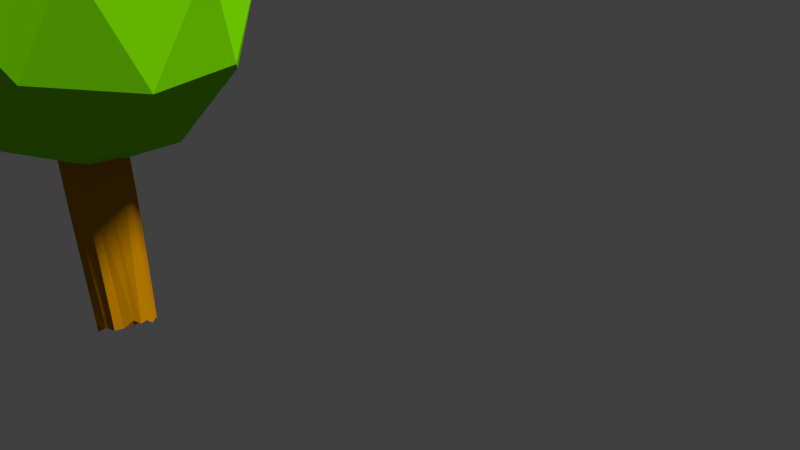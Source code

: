 # Source: Arbres_Fractal_Lunatic_Grand.blend  (saved by Blender 2.69.0; exported with 4.5.12 LTS)
import bpy
from mathutils import Matrix  # noqa: F401  (used for matrix-valued properties, if any)

bpy.ops.wm.read_factory_settings(use_empty=True)
scene = bpy.context.scene
scene.name = 'Scene'

# ---- collections
col_collection_1 = bpy.data.collections.new('Collection 1'); scene.collection.children.link(col_collection_1)

# ---- materials (node trees are filled in below, after node groups)
mat_arbre = bpy.data.materials.new('Arbre')
mat_arbre.alpha_threshold = 0.0
mat_arbre.use_transparent_shadow = False
mat_arbre.preview_render_type = 'FLAT'
mat_arbre.diffuse_color = (0.4575, 0.1901, 0.0, 1.0)
mat_arbre.specular_color = (1.0, 0.8871, 0.7668)
mat_arbre.roughness = 0.5
mat_arbre.line_color = (0.0, 0.0, 0.0, 1.0)
mat_feuilles_001 = bpy.data.materials.new('Feuilles.001')
mat_feuilles_001.alpha_threshold = 0.0
mat_feuilles_001.use_transparent_shadow = False
mat_feuilles_001.diffuse_color = (0.1878, 0.6982, 0.0, 1.0)
mat_feuilles_001.specular_color = (0.5596, 0.4567, 0.04715)
mat_feuilles_001.roughness = 0.5
mat_feuilles_001.line_color = (0.0, 0.0, 0.0, 1.0)

# ---- material node trees

# ---- world
world_world = bpy.data.worlds.new('World'); scene.world = world_world
world_world.color = (0.05088, 0.05088, 0.05088)
world_world.use_sun_shadow = False
world_world.sun_shadow_jitter_overblur = 0.0
world_world.cycles.sampling_method = 'MANUAL'
world_world.cycles.sample_map_resolution = 256

# ---- cameras
cam_camera = bpy.data.cameras.new('Camera')
cam_camera.clip_start = 0.14
cam_camera.clip_end = 100.0
cam_camera.lens = 27.68
cam_camera.sensor_width = 32.0
cam_camera.sensor_height = 18.0
cam_camera.ortho_scale = 7.314
cam_camera.shift_x = 0.008
cam_camera.shift_y = 0.12
cam_camera.dof.focus_distance = 0.0
cam_camera.dof.aperture_fstop = 128.0

# ---- lights
light_lamp = bpy.data.lights.new('Lamp', 'SUN')
light_lamp.transmission_factor = 0.0
light_lamp.cutoff_distance = 30.0
light_lamp.angle = 0.1993
light_lamp.energy = 4.56
light_lamp.shadow_buffer_clip_start = 1.001
light_lamp.shadow_soft_size = 0.1
light_lamp.shadow_cascade_max_distance = 1000.0
light_lamp.cycles.use_multiple_importance_sampling = False

# ---- meshes
me_cylinder_002 = bpy.data.meshes.new('Cylinder.002')
me_cylinder_002.from_pydata([(0.07672, 0.9408, -1.006), (0.02121, 1.027, 0.9515), (0.5657, 0.8197, -1.044), (0.5339, 0.8567, 0.9805), (0.9155, 0.4702, -1.028), (0.8906, 0.4273, 0.989), (1.077, -0.003803, -0.9892), (1.036, 0.001041, 1.068), (0.8073, -0.4972, -1.014), (0.9009, -0.5184, 0.9942), (0.4789, -0.8443, -1.021), (0.5746, -0.8912, 1.002), (0.006308, -1.069, -1.01), (0.05532, -0.983, 0.9364), (-0.4455, -0.8014, -0.956), (-0.4517, -0.9305, 0.963), (-0.8954, -0.4976, -0.9832), (-0.8974, -0.5389, 1.023), (-0.9417, 0.003706, -0.9725), (-1.058, -0.002177, 1.02), (-0.8141, 0.484, -0.9863), (-0.8323, 0.4777, 0.9333), (-0.4164, 0.8938, -1.011), (-0.5487, 0.828, 1.03), (0.2877, 0.906, -0.9782), (0.3252, 0.902, 0.9657), (0.08014, 1.087, -0.05848), (0.4155, 0.9666, -0.1413), (0.7675, 0.6793, -1.015), (0.6984, 0.6935, 0.9674), (1.069, 0.4164, 0.1533), (0.9898, 0.2495, -0.9879), (0.9243, 0.2286, 0.9652), (1.055, 0.2734, -0.1256), (0.9676, -0.1958, -0.9615), (0.9997, -0.234, 0.9371), (0.6692, -0.6369, 0.02044), (0.7201, -0.7883, -1.019), (0.7138, -0.6473, 0.9992), (0.6067, -0.815, 0.1202), (0.3758, -0.9288, -1.016), (0.2924, -0.9586, 1.012), (-0.1954, -1.008, -0.07829), (-0.3135, -0.9519, -1.103), (-0.2661, -1.025, 0.9617), (-0.5285, -0.9095, -0.2067), (-0.6749, -0.6952, -1.001), (-0.6904, -0.7301, 1.004), (-0.8275, -0.7631, 0.1326), (-0.914, -0.2755, -0.9974), (-0.8974, -0.3514, 1.036), (-1.023, -0.03581, 0.04128), (-0.9627, 0.1849, -1.016), (-0.9081, 0.2395, 1.052), (-1.063, 0.335, 0.0006097), (-0.6814, 0.6907, -1.023), (-0.6034, 0.6708, 0.9833), (-0.5499, 0.9783, -0.04087), (-0.2585, 0.933, -0.9787), (-0.233, 0.8607, 1.068), (0.228, 1.023, -0.1267), (0.865, 0.613, -0.1587), (1.07, 0.3274, 0.01782), (0.8798, -0.1546, -0.1212), (0.6568, -0.7328, 0.08703), (0.167, -1.02, 0.03558), (-0.368, -0.9941, -0.1599), (-0.7343, -0.842, -0.06176), (-0.8735, -0.416, 0.1151), (-1.025, 0.15, 0.01839), (-0.2686, 1.047, -0.05974), (-0.8158, 0.7943, 0.07209), (0.1531, 0.01192, 0.06437), (3.732, -2.946, 0.6897), (-1.214, -4.774, 0.6897), (-4.271, 0.01192, 0.6897), (-1.214, 4.798, 0.6897), (3.732, 2.97, 0.6897), (1.52, -4.774, 2.181), (-3.426, -2.946, 2.181), (-3.426, 2.97, 2.12), (1.52, 4.798, 2.12), (4.577, 0.01192, 2.12), (0.1531, 0.01192, 3.68), (-0.6504, -2.801, 0.2333), (2.257, -1.727, 0.2333), (1.453, -4.54, 0.6009), (4.36, 0.01192, 0.6009), (2.257, 1.751, 0.2333), (-2.447, 0.01192, 0.2333), (-3.251, -2.801, 0.6009), (-0.6504, 2.825, 0.2333), (-3.251, 2.825, 0.6009), (1.453, 4.564, 0.6009), (4.857, -1.727, 1.228), (4.857, 1.751, 1.228), (0.1531, -5.614, 1.228), (3.06, -4.54, 1.228), (-4.551, -1.727, 1.228), (-2.754, -4.54, 1.228), (-2.754, 4.564, 1.228), (-4.551, 1.751, 1.228), (3.06, 4.564, 1.228), (0.1531, 5.638, 1.228), (3.557, -2.801, 2.394), (-1.147, -4.54, 2.394), (-4.054, 0.01192, 2.394), (-1.147, 4.564, 2.276), (3.557, 2.825, 2.276), (0.9565, -2.801, 3.275), (2.753, 0.01192, 3.275), (-1.95, -1.727, 3.275), (-1.95, 1.751, 2.924), (0.9565, 2.825, 2.924)], [], [(60, 25, 3, 27), (61, 29, 5, 30), (62, 32, 7, 33), (63, 35, 9, 36), (64, 38, 11, 39), (65, 41, 13, 42), (66, 44, 15, 45), (67, 47, 17, 48), (68, 50, 19, 51), (69, 53, 21, 54), (3, 25, 1, 59, 23, 56, 21, 53, 19, 50, 17, 47, 15, 44, 13, 41, 11, 38, 9, 35, 7, 32, 5, 29), (70, 59, 1, 26), (71, 56, 23, 57), (0, 24, 2, 28, 4, 31, 6, 34, 8, 37, 10, 40, 12, 43, 14, 46, 16, 49, 18, 52, 20, 55, 22, 58), (24, 60, 27, 2), (0, 26, 60, 24), (26, 1, 25, 60), (28, 61, 30, 4), (2, 27, 61, 28), (27, 3, 29, 61), (31, 62, 33, 6), (4, 30, 62, 31), (30, 5, 32, 62), (34, 63, 36, 8), (6, 33, 63, 34), (33, 7, 35, 63), (37, 64, 39, 10), (8, 36, 64, 37), (36, 9, 38, 64), (40, 65, 42, 12), (10, 39, 65, 40), (39, 11, 41, 65), (43, 66, 45, 14), (12, 42, 66, 43), (42, 13, 44, 66), (46, 67, 48, 16), (14, 45, 67, 46), (45, 15, 47, 67), (49, 68, 51, 18), (16, 48, 68, 49), (48, 17, 50, 68), (52, 69, 54, 20), (18, 51, 69, 52), (51, 19, 53, 69), (58, 70, 26, 0), (22, 57, 70, 58), (57, 23, 59, 70), (55, 71, 57, 22), (20, 54, 71, 55), (54, 21, 56, 71), (72, 85, 84), (73, 85, 87), (72, 84, 89), (72, 89, 91), (72, 91, 88), (73, 87, 94), (74, 86, 96), (75, 90, 98), (76, 92, 100), (77, 93, 102), (73, 94, 97), (74, 96, 99), (75, 98, 101), (76, 100, 103), (77, 102, 95), (78, 104, 109), (79, 105, 111), (80, 106, 112), (81, 107, 113), (82, 108, 110), (84, 86, 74), (84, 85, 86), (85, 73, 86), (87, 88, 77), (87, 85, 88), (85, 72, 88), (89, 90, 75), (89, 84, 90), (84, 74, 90), (91, 92, 76), (91, 89, 92), (89, 75, 92), (88, 93, 77), (88, 91, 93), (91, 76, 93), (94, 95, 82), (94, 87, 95), (87, 77, 95), (96, 97, 78), (96, 86, 97), (86, 73, 97), (98, 99, 79), (98, 90, 99), (90, 74, 99), (100, 101, 80), (100, 92, 101), (92, 75, 101), (102, 103, 81), (102, 93, 103), (93, 76, 103), (97, 104, 78), (97, 94, 104), (94, 82, 104), (99, 105, 79), (99, 96, 105), (96, 78, 105), (101, 106, 80), (101, 98, 106), (98, 79, 106), (103, 107, 81), (103, 100, 107), (100, 80, 107), (95, 108, 82), (95, 102, 108), (102, 81, 108), (109, 110, 83), (109, 104, 110), (104, 82, 110), (111, 109, 83), (111, 105, 109), (105, 78, 109), (112, 111, 83), (112, 106, 111), (106, 79, 111), (113, 112, 83), (113, 107, 112), (107, 80, 112), (110, 113, 83), (110, 108, 113), (108, 81, 113)])
me_cylinder_002.polygons.foreach_set('material_index', [0, 0, 0, 0, 0, 0, 0, 0, 0, 0, 0, 0, 0, 0, 0, 0, 0, 0, 0, 0, 0, 0, 0, 0, 0, 0, 0, 0, 0, 0, 0, 0, 0, 0, 0, 0, 0, 0, 0, 0, 0, 0, 0, 0, 0, 0, 0, 0, 0, 0, 1, 1, 1, 1, 1, 1, 1, 1, 1, 1, 1, 1, 1, 1, 1, 1, 1, 1, 1, 1, 1, 1, 1, 1, 1, 1, 1, 1, 1, 1, 1, 1, 1, 1, 1, 1, 1, 1, 1, 1, 1, 1, 1, 1, 1, 1, 1, 1, 1, 1, 1, 1, 1, 1, 1, 1, 1, 1, 1, 1, 1, 1, 1, 1, 1, 1, 1, 1, 1, 1, 1, 1, 1, 1, 1, 1, 1, 1, 1, 1])
me_cylinder_002.materials.append(mat_arbre)
me_cylinder_002.materials.append(mat_feuilles_001)
me_cylinder_002.use_remesh_preserve_volume = False
me_cylinder_002.use_remesh_preserve_attributes = False
me_cylinder_002.use_mirror_vertex_groups = False
me_cylinder_002.update()

# ---- objects
ob_cylinder = bpy.data.objects.new('Cylinder', me_cylinder_002)
ob_lamp = bpy.data.objects.new('Lamp', light_lamp)
ob_camera = bpy.data.objects.new('Camera', cam_camera)

# ---- transforms, parenting, visibility, modifiers, constraints
ob_cylinder.location = (-2.674, -2.85, 2.822)
ob_cylinder.scale = (0.5101, 0.4484, 2.23)
ob_cylinder.lineart.crease_threshold = 0.0
ob_lamp.location = (4.368, -10.89, 10.68)
ob_lamp.rotation_euler = (0.6503, 0.05522, 1.866)
ob_lamp.lock_rotations_4d = False
ob_lamp.empty_display_type = 'ARROWS'
ob_lamp.color = (0.0, 0.0, 0.0, 0.0)
ob_lamp.lineart.crease_threshold = 0.0
ob_camera.location = (7.481, -6.508, 5.344)
ob_camera.rotation_euler = (1.109, 0.01082, 0.8149)
ob_camera.lock_rotations_4d = False
ob_camera.empty_display_type = 'ARROWS'
ob_camera.color = (0.0, 0.0, 0.0, 0.0)
ob_camera.display_type = 'WIRE'
ob_camera.lineart.crease_threshold = 0.0

# ---- collection membership
col_collection_1.objects.link(ob_cylinder)
col_collection_1.objects.link(ob_lamp)
col_collection_1.objects.link(ob_camera)

# ---- scene / render settings (as saved in the file)
scene.camera = ob_camera
scene.frame_start = 1; scene.frame_end = 250; scene.frame_set(1)
scene.render.engine = 'BLENDER_EEVEE_NEXT'
scene.render.image_settings.compression = 90
scene.render.resolution_percentage = 50
scene.render.dither_intensity = 0.0
scene.cycles.use_denoising = False
scene.cycles.samples = 10
scene.cycles.sampling_pattern = 'TABULATED_SOBOL'
scene.cycles.light_sampling_threshold = 0.0
scene.cycles.use_adaptive_sampling = False
scene.cycles.use_light_tree = False
scene.cycles.blur_glossy = 0.0
scene.cycles.volume_bounces = 1
scene.cycles.pixel_filter_type = 'GAUSSIAN'
scene.cycles.sample_clamp_indirect = 0.0
scene.view_settings.view_transform = 'Standard'
bpy.context.view_layer.update()
